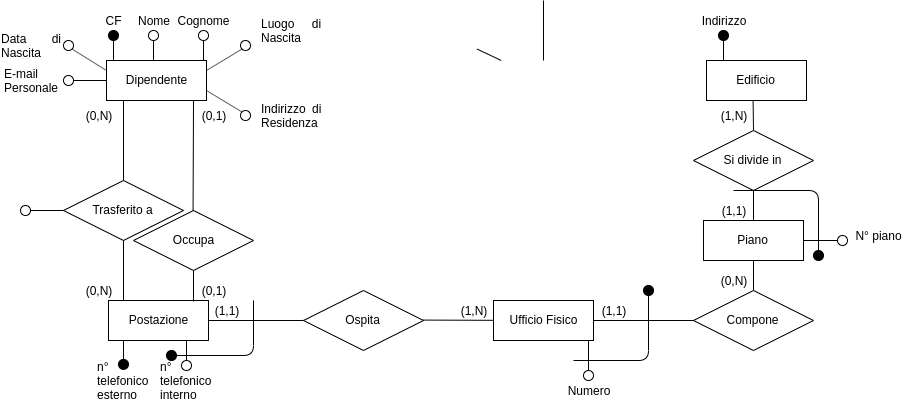

The diagram above was exported from draw.io. Its source (the exported page's mxGraphModel, read from the mxfile embedded in the PNG):
<mxGraphModel dx="1955" dy="1001" grid="1" gridSize="10" guides="1" tooltips="1" connect="1" arrows="1" fold="1" page="1" pageScale="1" pageWidth="827" pageHeight="1169" math="0" shadow="0">
  <root>
    <mxCell id="0" />
    <mxCell id="1" parent="0" />
    <mxCell id="2" value="Dipendente" style="whiteSpace=wrap;html=1;align=center;" vertex="1" parent="1">
      <mxGeometry x="363" y="390" width="100" height="40" as="geometry" />
    </mxCell>
    <mxCell id="3" value="" style="ellipse;whiteSpace=wrap;html=1;aspect=fixed;fillColor=#000000;" vertex="1" parent="1">
      <mxGeometry x="365" y="360" width="10" height="10" as="geometry" />
    </mxCell>
    <mxCell id="4" value="" style="endArrow=none;html=1;entryX=0.5;entryY=1;entryDx=0;entryDy=0;exitX=0.12;exitY=0;exitDx=0;exitDy=0;exitPerimeter=0;" edge="1" target="3" parent="1">
      <mxGeometry width="50" height="50" relative="1" as="geometry">
        <mxPoint x="370" y="390" as="sourcePoint" />
        <mxPoint x="405" y="450" as="targetPoint" />
      </mxGeometry>
    </mxCell>
    <mxCell id="5" value="CF" style="text;html=1;strokeColor=none;fillColor=none;align=center;verticalAlign=middle;whiteSpace=wrap;rounded=0;" vertex="1" parent="1">
      <mxGeometry x="350" y="340" width="40" height="20" as="geometry" />
    </mxCell>
    <mxCell id="6" value="" style="ellipse;whiteSpace=wrap;html=1;aspect=fixed;" vertex="1" parent="1">
      <mxGeometry x="405" y="360" width="10" height="10" as="geometry" />
    </mxCell>
    <mxCell id="7" value="" style="endArrow=none;html=1;entryX=0.5;entryY=1;entryDx=0;entryDy=0;exitX=0.12;exitY=0;exitDx=0;exitDy=0;exitPerimeter=0;" edge="1" target="6" parent="1">
      <mxGeometry width="50" height="50" relative="1" as="geometry">
        <mxPoint x="410" y="390" as="sourcePoint" />
        <mxPoint x="445" y="450" as="targetPoint" />
      </mxGeometry>
    </mxCell>
    <mxCell id="8" value="Nome" style="text;html=1;strokeColor=none;fillColor=none;align=center;verticalAlign=middle;whiteSpace=wrap;rounded=0;" vertex="1" parent="1">
      <mxGeometry x="390" y="340" width="40" height="20" as="geometry" />
    </mxCell>
    <mxCell id="9" value="" style="ellipse;whiteSpace=wrap;html=1;aspect=fixed;" vertex="1" parent="1">
      <mxGeometry x="455" y="360" width="10" height="10" as="geometry" />
    </mxCell>
    <mxCell id="10" value="" style="endArrow=none;html=1;entryX=0.5;entryY=1;entryDx=0;entryDy=0;exitX=0.12;exitY=0;exitDx=0;exitDy=0;exitPerimeter=0;" edge="1" target="9" parent="1">
      <mxGeometry width="50" height="50" relative="1" as="geometry">
        <mxPoint x="460" y="390" as="sourcePoint" />
        <mxPoint x="495" y="450" as="targetPoint" />
      </mxGeometry>
    </mxCell>
    <mxCell id="11" value="Cognome" style="text;html=1;strokeColor=none;fillColor=none;align=center;verticalAlign=middle;whiteSpace=wrap;rounded=0;" vertex="1" parent="1">
      <mxGeometry x="440" y="340" width="40" height="20" as="geometry" />
    </mxCell>
    <mxCell id="12" value="" style="ellipse;whiteSpace=wrap;html=1;aspect=fixed;" vertex="1" parent="1">
      <mxGeometry x="497" y="370" width="10" height="10" as="geometry" />
    </mxCell>
    <mxCell id="13" value="" style="endArrow=none;html=1;entryX=0;entryY=1;entryDx=0;entryDy=0;exitX=1;exitY=0.25;exitDx=0;exitDy=0;" edge="1" source="2" target="12" parent="1">
      <mxGeometry width="50" height="50" relative="1" as="geometry">
        <mxPoint x="465" y="410" as="sourcePoint" />
        <mxPoint x="537" y="460" as="targetPoint" />
      </mxGeometry>
    </mxCell>
    <mxCell id="14" value="&lt;div style=&quot;text-align: justify&quot;&gt;&lt;span&gt;Luogo di Nascita&lt;/span&gt;&lt;/div&gt;" style="text;html=1;strokeColor=none;fillColor=none;align=center;verticalAlign=middle;whiteSpace=wrap;rounded=0;" vertex="1" parent="1">
      <mxGeometry x="517" y="350" width="63" height="20" as="geometry" />
    </mxCell>
    <mxCell id="15" value="&lt;div style=&quot;text-align: justify&quot;&gt;&lt;span&gt;Data di Nascita&lt;/span&gt;&lt;/div&gt;" style="text;html=1;strokeColor=none;fillColor=none;align=center;verticalAlign=middle;whiteSpace=wrap;rounded=0;" vertex="1" parent="1">
      <mxGeometry x="257" y="365" width="63" height="20" as="geometry" />
    </mxCell>
    <mxCell id="16" value="" style="ellipse;whiteSpace=wrap;html=1;aspect=fixed;" vertex="1" parent="1">
      <mxGeometry x="497" y="440" width="10" height="10" as="geometry" />
    </mxCell>
    <mxCell id="17" value="" style="endArrow=none;html=1;entryX=0;entryY=0;entryDx=0;entryDy=0;exitX=1;exitY=0.75;exitDx=0;exitDy=0;" edge="1" source="2" target="16" parent="1">
      <mxGeometry width="50" height="50" relative="1" as="geometry">
        <mxPoint x="537" y="490" as="sourcePoint" />
        <mxPoint x="572" y="550" as="targetPoint" />
      </mxGeometry>
    </mxCell>
    <mxCell id="18" value="&lt;div style=&quot;text-align: justify&quot;&gt;&lt;span&gt;Indirizzo di Residenza&lt;/span&gt;&lt;/div&gt;" style="text;html=1;strokeColor=none;fillColor=none;align=center;verticalAlign=middle;whiteSpace=wrap;rounded=0;" vertex="1" parent="1">
      <mxGeometry x="517" y="435" width="63" height="20" as="geometry" />
    </mxCell>
    <mxCell id="19" value="" style="ellipse;whiteSpace=wrap;html=1;aspect=fixed;" vertex="1" parent="1">
      <mxGeometry x="320" y="405" width="10" height="10" as="geometry" />
    </mxCell>
    <mxCell id="20" value="" style="endArrow=none;html=1;entryX=1;entryY=0.5;entryDx=0;entryDy=0;exitX=0;exitY=0.5;exitDx=0;exitDy=0;" edge="1" source="2" target="19" parent="1">
      <mxGeometry width="50" height="50" relative="1" as="geometry">
        <mxPoint x="300" y="430" as="sourcePoint" />
        <mxPoint x="335" y="490" as="targetPoint" />
      </mxGeometry>
    </mxCell>
    <mxCell id="21" value="&lt;div style=&quot;text-align: justify&quot;&gt;&lt;span&gt;E-mail Personale&lt;/span&gt;&lt;/div&gt;" style="text;html=1;strokeColor=none;fillColor=none;align=center;verticalAlign=middle;whiteSpace=wrap;rounded=0;" vertex="1" parent="1">
      <mxGeometry x="260" y="400" width="60" height="20" as="geometry" />
    </mxCell>
    <mxCell id="22" value="" style="ellipse;whiteSpace=wrap;html=1;aspect=fixed;direction=west;" vertex="1" parent="1">
      <mxGeometry x="320" y="370" width="10" height="10" as="geometry" />
    </mxCell>
    <mxCell id="23" value="Postazione" style="whiteSpace=wrap;html=1;align=center;" vertex="1" parent="1">
      <mxGeometry x="365" y="630" width="100" height="40" as="geometry" />
    </mxCell>
    <mxCell id="24" value="Occupa" style="shape=rhombus;perimeter=rhombusPerimeter;whiteSpace=wrap;html=1;align=center;" vertex="1" parent="1">
      <mxGeometry x="390" y="540" width="120" height="60" as="geometry" />
    </mxCell>
    <mxCell id="25" value="" style="endArrow=none;html=1;" edge="1" parent="1">
      <mxGeometry width="50" height="50" relative="1" as="geometry">
        <mxPoint x="449.57142857142844" y="540.2142857142858" as="sourcePoint" />
        <mxPoint x="450" y="430" as="targetPoint" />
      </mxGeometry>
    </mxCell>
    <mxCell id="26" value="" style="endArrow=none;html=1;entryX=0.5;entryY=1;entryDx=0;entryDy=0;" edge="1" target="24" parent="1">
      <mxGeometry width="50" height="50" relative="1" as="geometry">
        <mxPoint x="450" y="631" as="sourcePoint" />
        <mxPoint x="412.71" y="560" as="targetPoint" />
      </mxGeometry>
    </mxCell>
    <mxCell id="27" value="(0,1)" style="text;html=1;strokeColor=none;fillColor=none;align=center;verticalAlign=middle;whiteSpace=wrap;rounded=0;" vertex="1" parent="1">
      <mxGeometry x="450" y="435" width="40" height="20" as="geometry" />
    </mxCell>
    <mxCell id="28" value="(0,1)" style="text;html=1;strokeColor=none;fillColor=none;align=center;verticalAlign=middle;whiteSpace=wrap;rounded=0;" vertex="1" parent="1">
      <mxGeometry x="450" y="610" width="40" height="20" as="geometry" />
    </mxCell>
    <mxCell id="29" value="Trasferito a" style="shape=rhombus;perimeter=rhombusPerimeter;whiteSpace=wrap;html=1;align=center;" vertex="1" parent="1">
      <mxGeometry x="320" y="510" width="120" height="60" as="geometry" />
    </mxCell>
    <mxCell id="30" value="" style="endArrow=none;html=1;entryX=0.5;entryY=0;entryDx=0;entryDy=0;" edge="1" target="29" parent="1">
      <mxGeometry width="50" height="50" relative="1" as="geometry">
        <mxPoint x="380" y="430" as="sourcePoint" />
        <mxPoint x="150" y="510" as="targetPoint" />
      </mxGeometry>
    </mxCell>
    <mxCell id="31" value="" style="endArrow=none;html=1;entryX=0.5;entryY=1;entryDx=0;entryDy=0;" edge="1" target="29" parent="1">
      <mxGeometry width="50" height="50" relative="1" as="geometry">
        <mxPoint x="380" y="630" as="sourcePoint" />
        <mxPoint x="320" y="590" as="targetPoint" />
      </mxGeometry>
    </mxCell>
    <mxCell id="32" value="" style="ellipse;whiteSpace=wrap;html=1;aspect=fixed;" vertex="1" parent="1">
      <mxGeometry x="277" y="535" width="10" height="10" as="geometry" />
    </mxCell>
    <mxCell id="33" value="" style="endArrow=none;html=1;entryX=1;entryY=0.5;entryDx=0;entryDy=0;exitX=0;exitY=0.5;exitDx=0;exitDy=0;" edge="1" target="32" parent="1">
      <mxGeometry width="50" height="50" relative="1" as="geometry">
        <mxPoint x="320" y="540" as="sourcePoint" />
        <mxPoint x="292" y="620" as="targetPoint" />
      </mxGeometry>
    </mxCell>
    <mxCell id="34" value="" style="endArrow=none;html=1;exitX=0.5;exitY=0;exitDx=0;exitDy=0;" edge="1" parent="1">
      <mxGeometry width="50" height="50" relative="1" as="geometry">
        <mxPoint x="380" y="690" as="sourcePoint" />
        <mxPoint x="380" y="670" as="targetPoint" />
      </mxGeometry>
    </mxCell>
    <mxCell id="35" value="&lt;div style=&quot;text-align: justify&quot;&gt;&lt;span&gt;n° telefonico esterno&lt;/span&gt;&lt;/div&gt;" style="text;html=1;strokeColor=none;fillColor=none;align=center;verticalAlign=middle;whiteSpace=wrap;rounded=0;" vertex="1" parent="1">
      <mxGeometry x="360" y="700" width="40" height="20" as="geometry" />
    </mxCell>
    <mxCell id="36" value="" style="ellipse;whiteSpace=wrap;html=1;aspect=fixed;" vertex="1" parent="1">
      <mxGeometry x="438" y="690" width="10" height="10" as="geometry" />
    </mxCell>
    <mxCell id="37" value="" style="endArrow=none;html=1;exitX=0.5;exitY=0;exitDx=0;exitDy=0;" edge="1" source="36" parent="1">
      <mxGeometry width="50" height="50" relative="1" as="geometry">
        <mxPoint x="433" y="690" as="sourcePoint" />
        <mxPoint x="443" y="670" as="targetPoint" />
      </mxGeometry>
    </mxCell>
    <mxCell id="38" value="&lt;div style=&quot;text-align: justify&quot;&gt;&lt;span&gt;n° telefonico interno&lt;/span&gt;&lt;/div&gt;" style="text;html=1;strokeColor=none;fillColor=none;align=center;verticalAlign=middle;whiteSpace=wrap;rounded=0;" vertex="1" parent="1">
      <mxGeometry x="423" y="700" width="40" height="20" as="geometry" />
    </mxCell>
    <mxCell id="39" value="(0,N)" style="text;html=1;strokeColor=none;fillColor=none;align=center;verticalAlign=middle;whiteSpace=wrap;rounded=0;" vertex="1" parent="1">
      <mxGeometry x="335" y="435" width="40" height="20" as="geometry" />
    </mxCell>
    <mxCell id="40" value="(0,N)" style="text;html=1;strokeColor=none;fillColor=none;align=center;verticalAlign=middle;whiteSpace=wrap;rounded=0;" vertex="1" parent="1">
      <mxGeometry x="335" y="610" width="40" height="20" as="geometry" />
    </mxCell>
    <mxCell id="41" value="" style="ellipse;whiteSpace=wrap;html=1;aspect=fixed;fillColor=#000000;" vertex="1" parent="1">
      <mxGeometry x="375" y="688.89" width="10" height="10" as="geometry" />
    </mxCell>
    <mxCell id="42" value="Ufficio Fisico" style="whiteSpace=wrap;html=1;align=center;" vertex="1" parent="1">
      <mxGeometry x="750" y="630" width="100" height="40" as="geometry" />
    </mxCell>
    <mxCell id="43" value="Ospita" style="shape=rhombus;perimeter=rhombusPerimeter;whiteSpace=wrap;html=1;align=center;" vertex="1" parent="1">
      <mxGeometry x="560" y="620" width="120" height="60" as="geometry" />
    </mxCell>
    <mxCell id="44" value="" style="endArrow=none;html=1;exitX=1;exitY=0.5;exitDx=0;exitDy=0;entryX=0;entryY=0.5;entryDx=0;entryDy=0;" edge="1" source="23" target="43" parent="1">
      <mxGeometry width="50" height="50" relative="1" as="geometry">
        <mxPoint x="530" y="760" as="sourcePoint" />
        <mxPoint x="580" y="710" as="targetPoint" />
      </mxGeometry>
    </mxCell>
    <mxCell id="45" value="" style="endArrow=none;html=1;exitX=1;exitY=0.5;exitDx=0;exitDy=0;" edge="1" target="42" parent="1">
      <mxGeometry width="50" height="50" relative="1" as="geometry">
        <mxPoint x="680" y="649.5799999999999" as="sourcePoint" />
        <mxPoint x="775" y="649.58" as="targetPoint" />
      </mxGeometry>
    </mxCell>
    <mxCell id="46" value="(1,1)" style="text;html=1;strokeColor=none;fillColor=none;align=center;verticalAlign=middle;whiteSpace=wrap;rounded=0;" vertex="1" parent="1">
      <mxGeometry x="463" y="630" width="40" height="20" as="geometry" />
    </mxCell>
    <mxCell id="47" value="(1,N)" style="text;html=1;strokeColor=none;fillColor=none;align=center;verticalAlign=middle;whiteSpace=wrap;rounded=0;" vertex="1" parent="1">
      <mxGeometry x="710" y="630" width="40" height="20" as="geometry" />
    </mxCell>
    <mxCell id="48" value="Compone" style="shape=rhombus;perimeter=rhombusPerimeter;whiteSpace=wrap;html=1;align=center;" vertex="1" parent="1">
      <mxGeometry x="950" y="620" width="120" height="60" as="geometry" />
    </mxCell>
    <mxCell id="49" value="" style="endArrow=none;html=1;" edge="1" source="42" target="48" parent="1">
      <mxGeometry width="50" height="50" relative="1" as="geometry">
        <mxPoint x="880" y="649.17" as="sourcePoint" />
        <mxPoint x="950" y="649" as="targetPoint" />
      </mxGeometry>
    </mxCell>
    <mxCell id="50" value="Piano" style="whiteSpace=wrap;html=1;align=center;" vertex="1" parent="1">
      <mxGeometry x="960" y="550" width="100" height="40" as="geometry" />
    </mxCell>
    <mxCell id="51" value="" style="endArrow=none;html=1;" edge="1" source="52" parent="1">
      <mxGeometry width="50" height="50" relative="1" as="geometry">
        <mxPoint x="430" y="680" as="sourcePoint" />
        <mxPoint x="510" y="630" as="targetPoint" />
        <Array as="points">
          <mxPoint x="510" y="685" />
        </Array>
      </mxGeometry>
    </mxCell>
    <mxCell id="52" value="" style="ellipse;whiteSpace=wrap;html=1;aspect=fixed;fillColor=#000000;" vertex="1" parent="1">
      <mxGeometry x="423" y="680" width="10" height="10" as="geometry" />
    </mxCell>
    <mxCell id="53" value="" style="endArrow=none;html=1;" edge="1" target="52" parent="1">
      <mxGeometry width="50" height="50" relative="1" as="geometry">
        <mxPoint x="430" y="680" as="sourcePoint" />
        <mxPoint x="510" y="630" as="targetPoint" />
        <Array as="points" />
      </mxGeometry>
    </mxCell>
    <mxCell id="54" value="" style="endArrow=none;html=1;exitX=0.5;exitY=0;exitDx=0;exitDy=0;entryX=0.5;entryY=1;entryDx=0;entryDy=0;" edge="1" source="48" target="50" parent="1">
      <mxGeometry width="50" height="50" relative="1" as="geometry">
        <mxPoint x="880" y="610" as="sourcePoint" />
        <mxPoint x="930" y="560" as="targetPoint" />
      </mxGeometry>
    </mxCell>
    <mxCell id="55" value="&lt;div style=&quot;text-align: justify&quot;&gt;&lt;span&gt;N° piano&lt;/span&gt;&lt;/div&gt;" style="text;html=1;strokeColor=none;fillColor=none;align=center;verticalAlign=middle;whiteSpace=wrap;rounded=0;" vertex="1" parent="1">
      <mxGeometry x="1104" y="555" width="63" height="20" as="geometry" />
    </mxCell>
    <mxCell id="56" value="" style="ellipse;whiteSpace=wrap;html=1;aspect=fixed;" vertex="1" parent="1">
      <mxGeometry x="1094" y="565" width="10" height="10" as="geometry" />
    </mxCell>
    <mxCell id="57" value="" style="endArrow=none;html=1;" edge="1" source="50" target="56" parent="1">
      <mxGeometry width="50" height="50" relative="1" as="geometry">
        <mxPoint x="1060" y="575" as="sourcePoint" />
        <mxPoint x="1127" y="575" as="targetPoint" />
      </mxGeometry>
    </mxCell>
    <mxCell id="58" value="(1,1)" style="text;html=1;strokeColor=none;fillColor=none;align=center;verticalAlign=middle;whiteSpace=wrap;rounded=0;" vertex="1" parent="1">
      <mxGeometry x="850" y="630" width="40" height="20" as="geometry" />
    </mxCell>
    <mxCell id="59" value="(0,N)" style="text;html=1;strokeColor=none;fillColor=none;align=center;verticalAlign=middle;whiteSpace=wrap;rounded=0;" vertex="1" parent="1">
      <mxGeometry x="970" y="600" width="40" height="20" as="geometry" />
    </mxCell>
    <mxCell id="60" value="Si divide in" style="shape=rhombus;perimeter=rhombusPerimeter;whiteSpace=wrap;html=1;align=center;" vertex="1" parent="1">
      <mxGeometry x="950" y="460" width="120" height="60" as="geometry" />
    </mxCell>
    <mxCell id="61" value="Edificio" style="whiteSpace=wrap;html=1;align=center;" vertex="1" parent="1">
      <mxGeometry x="963" y="390" width="100" height="40" as="geometry" />
    </mxCell>
    <mxCell id="62" value="" style="endArrow=none;html=1;entryX=0.466;entryY=1.014;entryDx=0;entryDy=0;entryPerimeter=0;exitX=0.5;exitY=0;exitDx=0;exitDy=0;" edge="1" source="60" target="61" parent="1">
      <mxGeometry width="50" height="50" relative="1" as="geometry">
        <mxPoint x="830" y="490" as="sourcePoint" />
        <mxPoint x="880" y="440" as="targetPoint" />
      </mxGeometry>
    </mxCell>
    <mxCell id="63" value="" style="endArrow=none;html=1;entryX=0.5;entryY=1;entryDx=0;entryDy=0;exitX=0.5;exitY=0;exitDx=0;exitDy=0;" edge="1" source="50" target="60" parent="1">
      <mxGeometry width="50" height="50" relative="1" as="geometry">
        <mxPoint x="900" y="550" as="sourcePoint" />
        <mxPoint x="950" y="500" as="targetPoint" />
      </mxGeometry>
    </mxCell>
    <mxCell id="64" value="" style="ellipse;whiteSpace=wrap;html=1;aspect=fixed;fillColor=#000000;" vertex="1" parent="1">
      <mxGeometry x="975" y="360" width="10" height="10" as="geometry" />
    </mxCell>
    <mxCell id="65" value="" style="endArrow=none;html=1;entryX=0.5;entryY=1;entryDx=0;entryDy=0;exitX=0.12;exitY=0;exitDx=0;exitDy=0;exitPerimeter=0;" edge="1" target="64" parent="1">
      <mxGeometry width="50" height="50" relative="1" as="geometry">
        <mxPoint x="980" y="390" as="sourcePoint" />
        <mxPoint x="1015" y="450" as="targetPoint" />
      </mxGeometry>
    </mxCell>
    <mxCell id="66" value="Indirizzo" style="text;html=1;strokeColor=none;fillColor=none;align=center;verticalAlign=middle;whiteSpace=wrap;rounded=0;" vertex="1" parent="1">
      <mxGeometry x="960" y="340" width="40" height="20" as="geometry" />
    </mxCell>
    <mxCell id="67" value="" style="ellipse;whiteSpace=wrap;html=1;aspect=fixed;fillColor=#000000;" vertex="1" parent="1">
      <mxGeometry x="1070" y="580" width="10" height="10" as="geometry" />
    </mxCell>
    <mxCell id="68" value="(1,1)" style="text;html=1;strokeColor=none;fillColor=none;align=center;verticalAlign=middle;whiteSpace=wrap;rounded=0;" vertex="1" parent="1">
      <mxGeometry x="970" y="530" width="40" height="20" as="geometry" />
    </mxCell>
    <mxCell id="69" value="" style="endArrow=none;html=1;exitX=0.5;exitY=0;exitDx=0;exitDy=0;" edge="1" source="67" parent="1">
      <mxGeometry width="50" height="50" relative="1" as="geometry">
        <mxPoint x="1070" y="580" as="sourcePoint" />
        <mxPoint x="990" y="520" as="targetPoint" />
        <Array as="points">
          <mxPoint x="1075" y="520" />
        </Array>
      </mxGeometry>
    </mxCell>
    <mxCell id="70" value="(1,N)" style="text;html=1;strokeColor=none;fillColor=none;align=center;verticalAlign=middle;whiteSpace=wrap;rounded=0;" vertex="1" parent="1">
      <mxGeometry x="970" y="435" width="40" height="20" as="geometry" />
    </mxCell>
    <mxCell id="71" value="" style="endArrow=none;html=1;exitX=0;exitY=0;exitDx=0;exitDy=0;" edge="1" source="22" parent="1">
      <mxGeometry width="50" height="50" relative="1" as="geometry">
        <mxPoint x="300" y="290" as="sourcePoint" />
        <mxPoint x="363" y="400" as="targetPoint" />
      </mxGeometry>
    </mxCell>
    <mxCell id="72" value="" style="endArrow=none;html=1;entryX=0.5;entryY=0;entryDx=0;entryDy=0;exitX=0.5;exitY=1;exitDx=0;exitDy=0;" edge="1" parent="1">
      <mxGeometry width="50" height="50" relative="1" as="geometry">
        <mxPoint x="800" y="330" as="sourcePoint" />
        <mxPoint x="800" y="390" as="targetPoint" />
      </mxGeometry>
    </mxCell>
    <mxCell id="73" value="" style="endArrow=none;html=1;entryX=1;entryY=1;entryDx=0;entryDy=0;" edge="1" parent="1">
      <mxGeometry width="50" height="50" relative="1" as="geometry">
        <mxPoint x="757.7526814563685" y="390" as="sourcePoint" />
        <mxPoint x="733.5355339059329" y="378.53553390593265" as="targetPoint" />
      </mxGeometry>
    </mxCell>
    <mxCell id="74" value="" style="ellipse;whiteSpace=wrap;html=1;aspect=fixed;" vertex="1" parent="1">
      <mxGeometry x="840" y="700" width="10" height="10" as="geometry" />
    </mxCell>
    <mxCell id="75" value="" style="endArrow=none;html=1;" edge="1" parent="1">
      <mxGeometry width="50" height="50" relative="1" as="geometry">
        <mxPoint x="845" y="670" as="sourcePoint" />
        <mxPoint x="845" y="700" as="targetPoint" />
      </mxGeometry>
    </mxCell>
    <mxCell id="76" value="Numero" style="text;html=1;strokeColor=none;fillColor=none;align=center;verticalAlign=middle;whiteSpace=wrap;rounded=0;" vertex="1" parent="1">
      <mxGeometry x="825" y="710" width="40" height="20" as="geometry" />
    </mxCell>
    <mxCell id="77" value="" style="endArrow=none;html=1;entryX=0.5;entryY=0;entryDx=0;entryDy=0;" edge="1" target="78" parent="1">
      <mxGeometry width="50" height="50" relative="1" as="geometry">
        <mxPoint x="830" y="690" as="sourcePoint" />
        <mxPoint x="905" y="625" as="targetPoint" />
        <Array as="points">
          <mxPoint x="905" y="690" />
        </Array>
      </mxGeometry>
    </mxCell>
    <mxCell id="78" value="" style="ellipse;whiteSpace=wrap;html=1;aspect=fixed;fillColor=#000000;" vertex="1" parent="1">
      <mxGeometry x="900" y="615" width="10" height="10" as="geometry" />
    </mxCell>
  </root>
</mxGraphModel>